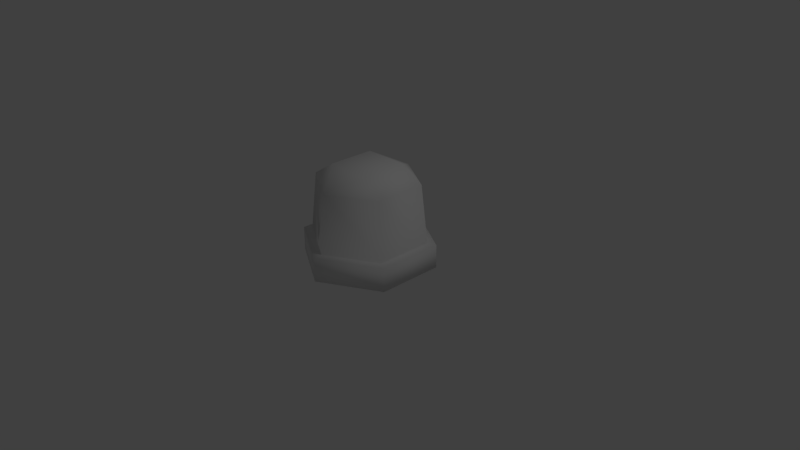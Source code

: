# Source: switch1.blend  (saved by Blender 2.78.0; exported with 4.5.12 LTS)
import bpy
from mathutils import Matrix  # noqa: F401  (used for matrix-valued properties, if any)

bpy.ops.wm.read_factory_settings(use_empty=True)
scene = bpy.context.scene
scene.name = 'Scene'

# ---- collections
col_collection_1 = bpy.data.collections.new('Collection 1'); scene.collection.children.link(col_collection_1)

# ---- world
world_world = bpy.data.worlds.new('World'); scene.world = world_world
world_world.color = (0.05088, 0.05088, 0.05088)
world_world.use_sun_shadow = False
world_world.sun_shadow_jitter_overblur = 0.0
world_world.cycles.sampling_method = 'MANUAL'

# ---- cameras
cam_camera = bpy.data.cameras.new('Camera')
cam_camera.clip_end = 100.0
cam_camera.lens = 35.0
cam_camera.sensor_width = 32.0
cam_camera.sensor_height = 18.0
cam_camera.ortho_scale = 7.314
cam_camera.dof.focus_distance = 0.0
cam_camera.dof.aperture_fstop = 128.0

# ---- lights
light_lamp = bpy.data.lights.new('Lamp', 'POINT')
light_lamp.transmission_factor = 0.0
light_lamp.cutoff_distance = 30.0
light_lamp.energy = 100.0
light_lamp.shadow_buffer_clip_start = 1.001
light_lamp.shadow_soft_size = 0.1
light_lamp.shadow_maximum_resolution = 0.006
light_lamp.use_absolute_resolution = True

# ---- meshes
me_cylinder = bpy.data.meshes.new('Cylinder')
me_cylinder.from_pydata([(1.103e-09, 0.9623, 0.2567), (1.103e-09, 0.9623, -0.05741), (0.8334, 0.4812, 0.2567), (0.8334, 0.4812, -0.05741), (0.8334, -0.4812, 0.2567), (0.8334, -0.4812, -0.05741), (-8.302e-08, -0.9623, 0.2567), (-8.302e-08, -0.9623, -0.05741), (-0.8334, -0.4812, 0.2567), (-0.8334, -0.4812, -0.05741), (-0.8334, 0.4812, 0.2567), (-0.8334, 0.4812, -0.05741), (-3.261e-09, 0.8349, 0.2717), (0.723, 0.4175, 0.2717), (0.723, -0.4175, 0.2717), (-7.625e-08, -0.8349, 0.2717), (-0.723, -0.4175, 0.2717), (-0.723, 0.4175, 0.2717), (-1.341e-08, 0.7449, 1.053), (0.6451, 0.3725, 1.053), (0.6451, -0.3725, 1.053), (-7.853e-08, -0.7449, 1.053), (-0.6451, -0.3725, 1.053), (-0.6451, 0.3725, 1.053), (-0.3299, -0.3299, 1.249), (0.3299, -0.3299, 1.249), (0.3299, 0.3299, 1.249), (-0.3299, 0.3299, 1.249)], [], [(0, 1, 3, 2), (2, 3, 5, 4), (4, 5, 7, 6), (6, 7, 9, 8), (3, 1, 11, 9, 7, 5), (8, 9, 11, 10), (10, 11, 1, 0), (6, 8, 16, 15), (17, 12, 18, 23), (2, 4, 14, 13), (8, 10, 17, 16), (0, 2, 13, 12), (4, 6, 15, 14), (10, 0, 12, 17), (23, 27, 24, 22), (15, 16, 22, 21), (13, 14, 20, 19), (16, 17, 23, 22), (14, 15, 21, 20), (12, 13, 19, 18), (20, 25, 26, 19), (21, 25, 20), (18, 19, 26), (24, 27, 26, 25), (18, 26, 27), (23, 18, 27), (24, 25, 21), (22, 24, 21)])
me_cylinder.polygons.foreach_set('use_smooth', [True] * 28)
me_cylinder.use_remesh_preserve_volume = False
me_cylinder.use_remesh_preserve_attributes = False
me_cylinder.use_mirror_vertex_groups = False
me_cylinder.update()

# ---- objects
ob_cylinder = bpy.data.objects.new('Cylinder', me_cylinder)
ob_lamp = bpy.data.objects.new('Lamp', light_lamp)
ob_camera = bpy.data.objects.new('Camera', cam_camera)

# ---- transforms, parenting, visibility, modifiers, constraints
ob_cylinder.location = (0.0, 0.0, 0.0)
ob_cylinder.scale = (0.9227, 0.9227, 1.0)
ob_cylinder.lineart.crease_threshold = 0.0
ob_lamp.location = (4.076, 1.005, 5.904)
ob_lamp.rotation_euler = (0.6503, 0.05522, 1.866)
ob_lamp.lock_rotations_4d = False
ob_lamp.empty_display_type = 'ARROWS'
ob_lamp.color = (0.0, 0.0, 0.0, 0.0)
ob_lamp.lineart.crease_threshold = 0.0
ob_camera.location = (7.481, -6.508, 5.344)
ob_camera.rotation_euler = (1.109, 0.0, 0.8149)
ob_camera.lock_rotations_4d = False
ob_camera.empty_display_type = 'ARROWS'
ob_camera.color = (0.0, 0.0, 0.0, 0.0)
ob_camera.display_type = 'WIRE'
ob_camera.lineart.crease_threshold = 0.0

# ---- collection membership
col_collection_1.objects.link(ob_cylinder)
col_collection_1.objects.link(ob_lamp)
col_collection_1.objects.link(ob_camera)

# ---- scene / render settings (as saved in the file)
scene.camera = ob_camera
scene.frame_start = 1; scene.frame_end = 250; scene.frame_set(1)
scene.render.engine = 'BLENDER_EEVEE_NEXT'
scene.render.resolution_percentage = 50
scene.render.dither_intensity = 0.0
scene.cycles.use_denoising = False
scene.cycles.samples = 128
scene.cycles.sampling_pattern = 'TABULATED_SOBOL'
scene.cycles.light_sampling_threshold = 0.0
scene.cycles.use_adaptive_sampling = False
scene.cycles.use_light_tree = False
scene.cycles.blur_glossy = 0.0
scene.cycles.sample_clamp_indirect = 0.0
scene.view_settings.view_transform = 'Standard'
bpy.context.view_layer.update()
